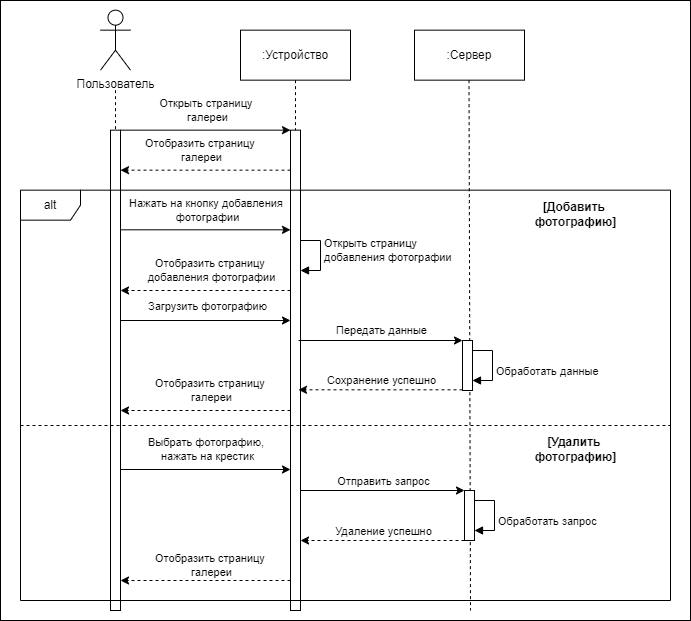

The diagram above was exported from draw.io. Its source (the exported page's mxGraphModel, read from the mxfile embedded in the PNG):
<mxGraphModel dx="599" dy="1689" grid="1" gridSize="10" guides="1" tooltips="1" connect="1" arrows="1" fold="1" page="1" pageScale="1" pageWidth="827" pageHeight="1169" math="0" shadow="0">
  <root>
    <mxCell id="0" />
    <mxCell id="1" parent="0" />
    <mxCell id="QWrTdZJpVRSgRe8MF458-1" value="" style="rounded=0;whiteSpace=wrap;html=1;" vertex="1" parent="1">
      <mxGeometry x="2510" y="20" width="690" height="620" as="geometry" />
    </mxCell>
    <mxCell id="_zbU9I-_rrQNMm3r6lgb-214" value="" style="rounded=0;orthogonalLoop=1;jettySize=auto;html=1;exitX=0.5;exitY=1;exitDx=0;exitDy=0;endArrow=none;endFill=0;dashed=1;" parent="1" edge="1">
      <mxGeometry relative="1" as="geometry">
        <mxPoint x="2805" y="99.66" as="sourcePoint" />
        <mxPoint x="2805" y="630" as="targetPoint" />
      </mxGeometry>
    </mxCell>
    <mxCell id="_zbU9I-_rrQNMm3r6lgb-216" value="Пользователь" style="shape=umlActor;verticalLabelPosition=bottom;verticalAlign=top;html=1;" parent="1" vertex="1">
      <mxGeometry x="2610" y="29.659999999999997" width="30" height="60" as="geometry" />
    </mxCell>
    <mxCell id="_zbU9I-_rrQNMm3r6lgb-217" value=":Устройство" style="html=1;whiteSpace=wrap;" parent="1" vertex="1">
      <mxGeometry x="2750" y="49.66" width="110" height="50" as="geometry" />
    </mxCell>
    <mxCell id="_zbU9I-_rrQNMm3r6lgb-218" value=":Сервер" style="html=1;whiteSpace=wrap;" parent="1" vertex="1">
      <mxGeometry x="2924" y="49.66" width="110" height="50" as="geometry" />
    </mxCell>
    <mxCell id="_zbU9I-_rrQNMm3r6lgb-219" value="" style="html=1;points=[[0,0,0,0,5],[0,1,0,0,-5],[1,0,0,0,5],[1,1,0,0,-5]];perimeter=orthogonalPerimeter;outlineConnect=0;targetShapes=umlLifeline;portConstraint=eastwest;newEdgeStyle={&quot;curved&quot;:0,&quot;rounded&quot;:0};" parent="1" vertex="1">
      <mxGeometry x="2620" y="149.66" width="10" height="480.34" as="geometry" />
    </mxCell>
    <mxCell id="_zbU9I-_rrQNMm3r6lgb-220" style="rounded=0;orthogonalLoop=1;jettySize=auto;html=1;endArrow=none;endFill=0;dashed=1;" parent="1" target="_zbU9I-_rrQNMm3r6lgb-219" edge="1">
      <mxGeometry relative="1" as="geometry">
        <mxPoint x="2625" y="109.66" as="sourcePoint" />
        <mxPoint x="2624.71" y="139.66" as="targetPoint" />
      </mxGeometry>
    </mxCell>
    <mxCell id="_zbU9I-_rrQNMm3r6lgb-221" value="" style="html=1;points=[[0,0,0,0,5],[0,1,0,0,-5],[1,0,0,0,5],[1,1,0,0,-5]];perimeter=orthogonalPerimeter;outlineConnect=0;targetShapes=umlLifeline;portConstraint=eastwest;newEdgeStyle={&quot;curved&quot;:0,&quot;rounded&quot;:0};" parent="1" vertex="1">
      <mxGeometry x="2800" y="149.66" width="10" height="480.34" as="geometry" />
    </mxCell>
    <mxCell id="_zbU9I-_rrQNMm3r6lgb-223" value="" style="endArrow=classic;html=1;rounded=0;dashed=1;" parent="1" edge="1">
      <mxGeometry width="50" height="50" relative="1" as="geometry">
        <mxPoint x="2800" y="189.66" as="sourcePoint" />
        <mxPoint x="2630" y="189.66" as="targetPoint" />
      </mxGeometry>
    </mxCell>
    <mxCell id="_zbU9I-_rrQNMm3r6lgb-224" value="Отобразить страницу&amp;nbsp;&lt;div&gt;галереи&lt;/div&gt;" style="edgeLabel;html=1;align=center;verticalAlign=middle;resizable=0;points=[];" parent="_zbU9I-_rrQNMm3r6lgb-223" vertex="1" connectable="0">
      <mxGeometry x="-0.0714" relative="1" as="geometry">
        <mxPoint x="-11" y="-20" as="offset" />
      </mxGeometry>
    </mxCell>
    <mxCell id="_zbU9I-_rrQNMm3r6lgb-225" value="" style="endArrow=classic;html=1;rounded=0;entryX=0;entryY=0;entryDx=0;entryDy=0;entryPerimeter=0;" parent="1" edge="1">
      <mxGeometry width="50" height="50" relative="1" as="geometry">
        <mxPoint x="2630" y="249.31999999999996" as="sourcePoint" />
        <mxPoint x="2800" y="249.31999999999996" as="targetPoint" />
      </mxGeometry>
    </mxCell>
    <mxCell id="_zbU9I-_rrQNMm3r6lgb-226" value="Нажать на кнопку добавления&amp;nbsp;&lt;div&gt;фотографии&lt;/div&gt;" style="edgeLabel;html=1;align=center;verticalAlign=middle;resizable=0;points=[];" parent="_zbU9I-_rrQNMm3r6lgb-225" vertex="1" connectable="0">
      <mxGeometry x="0.2214" y="1" relative="1" as="geometry">
        <mxPoint x="-18" y="-19" as="offset" />
      </mxGeometry>
    </mxCell>
    <mxCell id="_zbU9I-_rrQNMm3r6lgb-227" value="" style="rounded=0;orthogonalLoop=1;jettySize=auto;html=1;exitX=0.5;exitY=1;exitDx=0;exitDy=0;endArrow=none;endFill=0;dashed=1;" parent="1" edge="1">
      <mxGeometry relative="1" as="geometry">
        <mxPoint x="2978.5" y="99.66" as="sourcePoint" />
        <mxPoint x="2980" y="630" as="targetPoint" />
      </mxGeometry>
    </mxCell>
    <mxCell id="_zbU9I-_rrQNMm3r6lgb-255" value="alt" style="shape=umlFrame;whiteSpace=wrap;html=1;pointerEvents=0;" parent="1" vertex="1">
      <mxGeometry x="2530" y="209.66" width="650" height="410.34" as="geometry" />
    </mxCell>
    <mxCell id="_zbU9I-_rrQNMm3r6lgb-257" value="[Добавить&amp;nbsp;&lt;div&gt;фотографию]&lt;/div&gt;" style="text;html=1;align=center;verticalAlign=middle;resizable=0;points=[];autosize=1;strokeColor=none;fillColor=none;fontStyle=1" parent="1" vertex="1">
      <mxGeometry x="3035" y="214.32" width="100" height="40" as="geometry" />
    </mxCell>
    <mxCell id="_zbU9I-_rrQNMm3r6lgb-259" value="" style="endArrow=classic;html=1;rounded=0;entryX=0;entryY=0;entryDx=0;entryDy=0;entryPerimeter=0;" parent="1" edge="1">
      <mxGeometry width="50" height="50" relative="1" as="geometry">
        <mxPoint x="2630" y="149.65999999999997" as="sourcePoint" />
        <mxPoint x="2800" y="149.65999999999997" as="targetPoint" />
      </mxGeometry>
    </mxCell>
    <mxCell id="_zbU9I-_rrQNMm3r6lgb-260" value="Открыть страницу&amp;nbsp;&lt;div&gt;галереи&lt;/div&gt;" style="edgeLabel;html=1;align=center;verticalAlign=middle;resizable=0;points=[];" parent="_zbU9I-_rrQNMm3r6lgb-259" vertex="1" connectable="0">
      <mxGeometry x="0.2214" y="1" relative="1" as="geometry">
        <mxPoint x="-18" y="-19" as="offset" />
      </mxGeometry>
    </mxCell>
    <mxCell id="_zbU9I-_rrQNMm3r6lgb-261" value="" style="endArrow=classic;html=1;rounded=0;dashed=1;" parent="1" edge="1">
      <mxGeometry width="50" height="50" relative="1" as="geometry">
        <mxPoint x="2800" y="309.99999999999994" as="sourcePoint" />
        <mxPoint x="2630" y="309.99999999999994" as="targetPoint" />
      </mxGeometry>
    </mxCell>
    <mxCell id="_zbU9I-_rrQNMm3r6lgb-262" value="Отобразить страницу&amp;nbsp;&lt;div&gt;добавления фотографии&lt;/div&gt;" style="edgeLabel;html=1;align=center;verticalAlign=middle;resizable=0;points=[];" parent="_zbU9I-_rrQNMm3r6lgb-261" vertex="1" connectable="0">
      <mxGeometry x="-0.0714" relative="1" as="geometry">
        <mxPoint x="-1" y="-20" as="offset" />
      </mxGeometry>
    </mxCell>
    <mxCell id="_zbU9I-_rrQNMm3r6lgb-273" value="" style="endArrow=classic;html=1;rounded=0;dashed=1;" parent="1" edge="1">
      <mxGeometry width="50" height="50" relative="1" as="geometry">
        <mxPoint x="2800" y="429.9999999999999" as="sourcePoint" />
        <mxPoint x="2630" y="429.9999999999999" as="targetPoint" />
      </mxGeometry>
    </mxCell>
    <mxCell id="_zbU9I-_rrQNMm3r6lgb-274" value="Отобразить страницу&amp;nbsp;&lt;div&gt;галереи&lt;/div&gt;" style="edgeLabel;html=1;align=center;verticalAlign=middle;resizable=0;points=[];" parent="_zbU9I-_rrQNMm3r6lgb-273" vertex="1" connectable="0">
      <mxGeometry x="-0.0714" relative="1" as="geometry">
        <mxPoint x="-1" y="-20" as="offset" />
      </mxGeometry>
    </mxCell>
    <mxCell id="_zbU9I-_rrQNMm3r6lgb-277" value="" style="html=1;points=[[0,0,0,0,5],[0,1,0,0,-5],[1,0,0,0,5],[1,1,0,0,-5]];perimeter=orthogonalPerimeter;outlineConnect=0;targetShapes=umlLifeline;portConstraint=eastwest;newEdgeStyle={&quot;curved&quot;:0,&quot;rounded&quot;:0};" parent="1" vertex="1">
      <mxGeometry x="2972" y="359.99999999999994" width="10" height="50" as="geometry" />
    </mxCell>
    <mxCell id="_zbU9I-_rrQNMm3r6lgb-278" value="" style="endArrow=classic;html=1;rounded=0;" parent="1" edge="1">
      <mxGeometry width="50" height="50" relative="1" as="geometry">
        <mxPoint x="2808" y="359.99999999999994" as="sourcePoint" />
        <mxPoint x="2972" y="359.99999999999994" as="targetPoint" />
      </mxGeometry>
    </mxCell>
    <mxCell id="_zbU9I-_rrQNMm3r6lgb-279" value="Передать данные" style="edgeLabel;html=1;align=center;verticalAlign=middle;resizable=0;points=[];" parent="_zbU9I-_rrQNMm3r6lgb-278" vertex="1" connectable="0">
      <mxGeometry x="0.2214" y="1" relative="1" as="geometry">
        <mxPoint x="-18" y="-9" as="offset" />
      </mxGeometry>
    </mxCell>
    <mxCell id="_zbU9I-_rrQNMm3r6lgb-280" value="" style="endArrow=classic;html=1;rounded=0;dashed=1;" parent="1" edge="1">
      <mxGeometry width="50" height="50" relative="1" as="geometry">
        <mxPoint x="2972" y="409.30999999999995" as="sourcePoint" />
        <mxPoint x="2808" y="409.30999999999995" as="targetPoint" />
      </mxGeometry>
    </mxCell>
    <mxCell id="_zbU9I-_rrQNMm3r6lgb-281" value="Сохранение успешно" style="edgeLabel;html=1;align=center;verticalAlign=middle;resizable=0;points=[];" parent="_zbU9I-_rrQNMm3r6lgb-280" vertex="1" connectable="0">
      <mxGeometry x="-0.0714" relative="1" as="geometry">
        <mxPoint x="-6" y="-10" as="offset" />
      </mxGeometry>
    </mxCell>
    <mxCell id="_zbU9I-_rrQNMm3r6lgb-285" value="Обработать данные" style="html=1;align=left;spacingLeft=2;endArrow=block;rounded=0;edgeStyle=orthogonalEdgeStyle;curved=0;rounded=0;" parent="1" edge="1">
      <mxGeometry x="0.1706" relative="1" as="geometry">
        <mxPoint x="2982" y="369.9999999999999" as="sourcePoint" />
        <Array as="points">
          <mxPoint x="3002" y="369.9999999999999" />
          <mxPoint x="3002" y="399.9999999999999" />
        </Array>
        <mxPoint x="2982" y="399.9999999999999" as="targetPoint" />
        <mxPoint as="offset" />
      </mxGeometry>
    </mxCell>
    <mxCell id="_zbU9I-_rrQNMm3r6lgb-288" value="Открыть страницу&amp;nbsp;&lt;div&gt;добавления фотографии&lt;/div&gt;" style="html=1;align=left;spacingLeft=2;endArrow=block;rounded=0;edgeStyle=orthogonalEdgeStyle;curved=0;rounded=0;" parent="1" edge="1">
      <mxGeometry x="-0.1429" relative="1" as="geometry">
        <mxPoint x="2810" y="259.99999999999994" as="sourcePoint" />
        <Array as="points">
          <mxPoint x="2830" y="259.99999999999994" />
          <mxPoint x="2830" y="289.99999999999994" />
        </Array>
        <mxPoint x="2810" y="289.99999999999994" as="targetPoint" />
        <mxPoint as="offset" />
      </mxGeometry>
    </mxCell>
    <mxCell id="_zbU9I-_rrQNMm3r6lgb-289" value="" style="endArrow=classic;html=1;rounded=0;entryX=0;entryY=0;entryDx=0;entryDy=0;entryPerimeter=0;" parent="1" edge="1">
      <mxGeometry width="50" height="50" relative="1" as="geometry">
        <mxPoint x="2630" y="340" as="sourcePoint" />
        <mxPoint x="2800" y="340" as="targetPoint" />
      </mxGeometry>
    </mxCell>
    <mxCell id="_zbU9I-_rrQNMm3r6lgb-290" value="Загрузить фотографию" style="edgeLabel;html=1;align=center;verticalAlign=middle;resizable=0;points=[];" parent="_zbU9I-_rrQNMm3r6lgb-289" vertex="1" connectable="0">
      <mxGeometry x="0.2214" y="1" relative="1" as="geometry">
        <mxPoint x="-18" y="-14" as="offset" />
      </mxGeometry>
    </mxCell>
    <mxCell id="_zbU9I-_rrQNMm3r6lgb-291" value="[Удалить&amp;nbsp;&lt;div&gt;фотографию]&lt;/div&gt;" style="text;html=1;align=center;verticalAlign=middle;resizable=0;points=[];autosize=1;strokeColor=none;fillColor=none;fontStyle=1" parent="1" vertex="1">
      <mxGeometry x="3035" y="449" width="100" height="40" as="geometry" />
    </mxCell>
    <mxCell id="_zbU9I-_rrQNMm3r6lgb-293" value="" style="endArrow=classic;html=1;rounded=0;entryX=0;entryY=0;entryDx=0;entryDy=0;entryPerimeter=0;" parent="1" edge="1">
      <mxGeometry width="50" height="50" relative="1" as="geometry">
        <mxPoint x="2630" y="488.99999999999994" as="sourcePoint" />
        <mxPoint x="2800" y="488.99999999999994" as="targetPoint" />
      </mxGeometry>
    </mxCell>
    <mxCell id="_zbU9I-_rrQNMm3r6lgb-294" value="Выбрать фотографию,&amp;nbsp;&lt;div&gt;нажать на крестик&lt;/div&gt;" style="edgeLabel;html=1;align=center;verticalAlign=middle;resizable=0;points=[];" parent="_zbU9I-_rrQNMm3r6lgb-293" vertex="1" connectable="0">
      <mxGeometry x="0.2214" y="1" relative="1" as="geometry">
        <mxPoint x="-18" y="-19" as="offset" />
      </mxGeometry>
    </mxCell>
    <mxCell id="_zbU9I-_rrQNMm3r6lgb-295" value="" style="endArrow=classic;html=1;rounded=0;" parent="1" edge="1">
      <mxGeometry width="50" height="50" relative="1" as="geometry">
        <mxPoint x="2810" y="510.00000000000006" as="sourcePoint" />
        <mxPoint x="2974" y="510.00000000000006" as="targetPoint" />
      </mxGeometry>
    </mxCell>
    <mxCell id="_zbU9I-_rrQNMm3r6lgb-296" value="Отправить запрос" style="edgeLabel;html=1;align=center;verticalAlign=middle;resizable=0;points=[];" parent="_zbU9I-_rrQNMm3r6lgb-295" vertex="1" connectable="0">
      <mxGeometry x="0.2214" y="1" relative="1" as="geometry">
        <mxPoint x="-18" y="-9" as="offset" />
      </mxGeometry>
    </mxCell>
    <mxCell id="_zbU9I-_rrQNMm3r6lgb-297" value="" style="html=1;points=[[0,0,0,0,5],[0,1,0,0,-5],[1,0,0,0,5],[1,1,0,0,-5]];perimeter=orthogonalPerimeter;outlineConnect=0;targetShapes=umlLifeline;portConstraint=eastwest;newEdgeStyle={&quot;curved&quot;:0,&quot;rounded&quot;:0};" parent="1" vertex="1">
      <mxGeometry x="2974" y="510.00000000000006" width="10" height="50" as="geometry" />
    </mxCell>
    <mxCell id="_zbU9I-_rrQNMm3r6lgb-298" value="Обработать запрос" style="html=1;align=left;spacingLeft=2;endArrow=block;rounded=0;edgeStyle=orthogonalEdgeStyle;curved=0;rounded=0;" parent="1" edge="1">
      <mxGeometry x="0.1706" relative="1" as="geometry">
        <mxPoint x="2984" y="519.98" as="sourcePoint" />
        <Array as="points">
          <mxPoint x="3004" y="519.98" />
          <mxPoint x="3004" y="549.98" />
        </Array>
        <mxPoint x="2984" y="549.98" as="targetPoint" />
        <mxPoint as="offset" />
      </mxGeometry>
    </mxCell>
    <mxCell id="_zbU9I-_rrQNMm3r6lgb-299" value="" style="endArrow=classic;html=1;rounded=0;dashed=1;" parent="1" edge="1">
      <mxGeometry width="50" height="50" relative="1" as="geometry">
        <mxPoint x="2974" y="560" as="sourcePoint" />
        <mxPoint x="2810" y="560" as="targetPoint" />
      </mxGeometry>
    </mxCell>
    <mxCell id="_zbU9I-_rrQNMm3r6lgb-300" value="Удаление успешно" style="edgeLabel;html=1;align=center;verticalAlign=middle;resizable=0;points=[];" parent="_zbU9I-_rrQNMm3r6lgb-299" vertex="1" connectable="0">
      <mxGeometry x="-0.0714" relative="1" as="geometry">
        <mxPoint x="-6" y="-10" as="offset" />
      </mxGeometry>
    </mxCell>
    <mxCell id="_zbU9I-_rrQNMm3r6lgb-301" value="" style="endArrow=classic;html=1;rounded=0;dashed=1;" parent="1" edge="1">
      <mxGeometry width="50" height="50" relative="1" as="geometry">
        <mxPoint x="2800" y="600" as="sourcePoint" />
        <mxPoint x="2630" y="600" as="targetPoint" />
      </mxGeometry>
    </mxCell>
    <mxCell id="_zbU9I-_rrQNMm3r6lgb-302" value="Отобразить страницу&amp;nbsp;&lt;div&gt;галереи&lt;/div&gt;" style="edgeLabel;html=1;align=center;verticalAlign=middle;resizable=0;points=[];" parent="_zbU9I-_rrQNMm3r6lgb-301" vertex="1" connectable="0">
      <mxGeometry x="-0.0714" relative="1" as="geometry">
        <mxPoint x="-1" y="-16" as="offset" />
      </mxGeometry>
    </mxCell>
    <mxCell id="_zbU9I-_rrQNMm3r6lgb-258" value="" style="line;strokeWidth=1;fillColor=none;align=left;verticalAlign=middle;spacingTop=-1;spacingLeft=3;spacingRight=3;rotatable=0;labelPosition=right;points=[];portConstraint=eastwest;strokeColor=inherit;dashed=1;" parent="1" vertex="1">
      <mxGeometry x="2530" y="440.99999999999994" width="650" height="8" as="geometry" />
    </mxCell>
  </root>
</mxGraphModel>